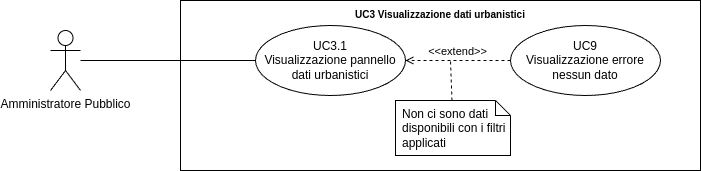

The diagram above was exported from draw.io. Its source (the exported page's mxGraphModel, read from the mxfile embedded in the PNG):
<mxGraphModel dx="21434" dy="754" grid="1" gridSize="10" guides="1" tooltips="1" connect="1" arrows="1" fold="1" page="1" pageScale="1" pageWidth="20000" pageHeight="20000" math="0" shadow="0">
  <root>
    <mxCell id="0" />
    <mxCell id="1" parent="0" />
    <mxCell id="2" value="Amministratore Pubblico" style="shape=umlActor;verticalLabelPosition=bottom;verticalAlign=top;html=1;outlineConnect=0;" vertex="1" parent="1">
      <mxGeometry x="-17290" y="90" width="30" height="60" as="geometry" />
    </mxCell>
    <mxCell id="3" value="&lt;b style=&quot;border-color: var(--border-color); font-size: 10px;&quot;&gt;UC3 Visualizzazione dati urbanistici&lt;/b&gt;" style="shape=rect;html=1;verticalAlign=top;fontStyle=1;whiteSpace=wrap;align=center;" vertex="1" parent="1">
      <mxGeometry x="-17160" y="60" width="520" height="170" as="geometry" />
    </mxCell>
    <mxCell id="4" value="UC3.1&lt;br&gt;Visualizzazione pannello dati urbanistici" style="ellipse;whiteSpace=wrap;html=1;" vertex="1" parent="1">
      <mxGeometry x="-17085" y="85" width="150" height="70" as="geometry" />
    </mxCell>
    <mxCell id="5" value="" style="edgeStyle=none;html=1;endArrow=none;verticalAlign=bottom;rounded=0;" edge="1" source="2" target="4" parent="1">
      <mxGeometry width="160" relative="1" as="geometry">
        <mxPoint x="-17210" y="165" as="sourcePoint" />
        <mxPoint x="-17050" y="165" as="targetPoint" />
      </mxGeometry>
    </mxCell>
    <mxCell id="6" value="UC9&lt;br&gt;Visualizzazione errore nessun dato" style="ellipse;whiteSpace=wrap;html=1;" vertex="1" parent="1">
      <mxGeometry x="-16830" y="85" width="150" height="70" as="geometry" />
    </mxCell>
    <mxCell id="7" value="Non ci sono dati disponibili con i filtri applicati" style="shape=note;size=15;spacingLeft=5;align=left;whiteSpace=wrap;" vertex="1" parent="1">
      <mxGeometry x="-16945" y="160" width="115" height="55" as="geometry" />
    </mxCell>
    <mxCell id="8" value="" style="edgeStyle=none;html=1;endArrow=none;rounded=0;labelBackgroundColor=none;dashed=1;" edge="1" source="7" parent="1">
      <mxGeometry relative="1" as="geometry">
        <mxPoint x="-16890" y="120" as="targetPoint" />
      </mxGeometry>
    </mxCell>
    <mxCell id="9" value="&amp;lt;&amp;lt;extend&amp;gt;&amp;gt;" style="html=1;verticalAlign=bottom;labelBackgroundColor=none;endArrow=open;endFill=0;dashed=1;rounded=0;exitX=0;exitY=0.5;exitDx=0;exitDy=0;entryX=1;entryY=0.5;entryDx=0;entryDy=0;" edge="1" source="6" target="4" parent="1">
      <mxGeometry width="160" relative="1" as="geometry">
        <mxPoint x="-17240" y="240" as="sourcePoint" />
        <mxPoint x="-17080" y="240" as="targetPoint" />
      </mxGeometry>
    </mxCell>
  </root>
</mxGraphModel>